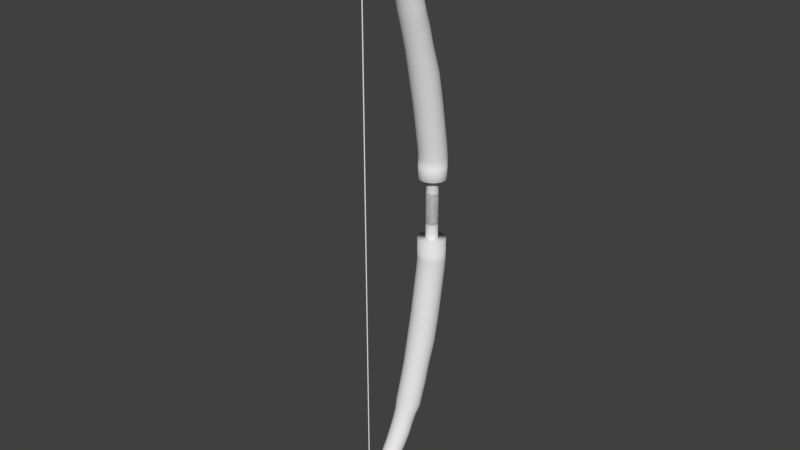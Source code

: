# Source: arco_madeira.blend  (saved by Blender 2.63.0; exported with 4.5.12 LTS)
import bpy
from mathutils import Matrix  # noqa: F401  (used for matrix-valued properties, if any)

bpy.ops.wm.read_factory_settings(use_empty=True)
scene = bpy.context.scene
scene.name = 'Scene'

# ---- collections
col_collection_1 = bpy.data.collections.new('Collection 1'); scene.collection.children.link(col_collection_1)

# ---- materials (node trees are filled in below, after node groups)
mat_madeira = bpy.data.materials.new('Madeira')
mat_madeira.alpha_threshold = 0.0
mat_madeira.use_transparent_shadow = False
mat_madeira.roughness = 0.5
mat_madeira.line_color = (0.0, 0.0, 0.0, 1.0)

# ---- material node trees

# ---- world
world_world = bpy.data.worlds.new('World'); scene.world = world_world
world_world.color = (0.05088, 0.05088, 0.05088)
world_world.use_sun_shadow = False
world_world.sun_shadow_jitter_overblur = 0.0
world_world.cycles.sampling_method = 'MANUAL'
world_world.cycles.sample_map_resolution = 256

# ---- meshes
me_cylinder_001 = bpy.data.meshes.new('Cylinder.001')
me_cylinder_001.from_pydata([(0.0, 1.0, -1.0), (0.0, 1.0, 1.0), (0.1951, 0.9808, -1.0), (0.1951, 0.9808, 1.0), (0.3827, 0.9239, -1.0), (0.3827, 0.9239, 1.0), (0.5556, 0.8315, -1.0), (0.5556, 0.8315, 1.0), (0.7071, 0.7071, -1.0), (0.7071, 0.7071, 1.0), (0.8315, 0.5556, -1.0), (0.8315, 0.5556, 1.0), (0.9239, 0.3827, -1.0), (0.9239, 0.3827, 1.0), (0.9808, 0.1951, -1.0), (0.9808, 0.1951, 1.0), (1.0, 7.55e-08, -1.0), (1.0, 7.55e-08, 1.0), (0.9808, -0.1951, -1.0), (0.9808, -0.1951, 1.0), (0.9239, -0.3827, -1.0), (0.9239, -0.3827, 1.0), (0.8315, -0.5556, -1.0), (0.8315, -0.5556, 1.0), (0.7071, -0.7071, -1.0), (0.7071, -0.7071, 1.0), (0.5556, -0.8315, -1.0), (0.5556, -0.8315, 1.0), (0.3827, -0.9239, -1.0), (0.3827, -0.9239, 1.0), (0.1951, -0.9808, -1.0), (0.1951, -0.9808, 1.0), (-3.258e-07, -1.0, -1.0), (-3.258e-07, -1.0, 1.0), (-0.1951, -0.9808, -1.0), (-0.1951, -0.9808, 1.0), (-0.3827, -0.9239, -1.0), (-0.3827, -0.9239, 1.0), (-0.5556, -0.8315, -1.0), (-0.5556, -0.8315, 1.0), (-0.7071, -0.7071, -1.0), (-0.7071, -0.7071, 1.0), (-0.8315, -0.5556, -1.0), (-0.8315, -0.5556, 1.0), (-0.9239, -0.3827, -1.0), (-0.9239, -0.3827, 1.0), (-0.9808, -0.1951, -1.0), (-0.9808, -0.1951, 1.0), (-1.0, 9.656e-07, -1.0), (-1.0, 9.656e-07, 1.0), (-0.9808, 0.1951, -1.0), (-0.9808, 0.1951, 1.0), (-0.9239, 0.3827, -1.0), (-0.9239, 0.3827, 1.0), (-0.8315, 0.5556, -1.0), (-0.8315, 0.5556, 1.0), (-0.7071, 0.7071, -1.0), (-0.7071, 0.7071, 1.0), (-0.5556, 0.8315, -1.0), (-0.5556, 0.8315, 1.0), (-0.3827, 0.9239, -1.0), (-0.3827, 0.9239, 1.0), (-0.1951, 0.9808, -1.0), (-0.1951, 0.9808, 1.0)], [], [(0, 1, 3, 2), (2, 3, 5, 4), (4, 5, 7, 6), (6, 7, 9, 8), (8, 9, 11, 10), (10, 11, 13, 12), (12, 13, 15, 14), (14, 15, 17, 16), (16, 17, 19, 18), (18, 19, 21, 20), (20, 21, 23, 22), (22, 23, 25, 24), (24, 25, 27, 26), (26, 27, 29, 28), (28, 29, 31, 30), (30, 31, 33, 32), (32, 33, 35, 34), (34, 35, 37, 36), (36, 37, 39, 38), (38, 39, 41, 40), (40, 41, 43, 42), (42, 43, 45, 44), (44, 45, 47, 46), (46, 47, 49, 48), (48, 49, 51, 50), (50, 51, 53, 52), (52, 53, 55, 54), (54, 55, 57, 56), (56, 57, 59, 58), (58, 59, 61, 60), (3, 1, 63, 61, 59, 57, 55, 53, 51, 49, 47, 45, 43, 41, 39, 37, 35, 33, 31, 29, 27, 25, 23, 21, 19, 17, 15, 13, 11, 9, 7, 5), (62, 63, 1, 0), (60, 61, 63, 62), (0, 2, 4, 6, 8, 10, 12, 14, 16, 18, 20, 22, 24, 26, 28, 30, 32, 34, 36, 38, 40, 42, 44, 46, 48, 50, 52, 54, 56, 58, 60, 62)])
me_cylinder_001.use_remesh_preserve_volume = False
me_cylinder_001.use_remesh_preserve_attributes = False
me_cylinder_001.use_mirror_vertex_groups = False
me_cylinder_001.update()
me_cylinder = bpy.data.meshes.new('Cylinder')
me_cylinder.from_pydata([(0.0, 1.0, -1.0), (0.0, 1.0, 1.0), (0.1951, 0.9808, -1.0), (0.1951, 0.9808, 1.0), (0.3827, 0.9239, -1.0), (0.3827, 0.9239, 1.0), (0.5556, 0.8315, -1.0), (0.5556, 0.8315, 1.0), (0.7071, 0.7071, -1.0), (0.7071, 0.7071, 1.0), (0.8315, 0.5556, -1.0), (0.8315, 0.5556, 1.0), (0.9239, 0.3827, -1.0), (0.9239, 0.3827, 1.0), (0.9808, 0.1951, -1.0), (0.9808, 0.1951, 1.0), (1.0, 7.55e-08, -1.0), (1.0, 7.55e-08, 1.0), (0.9808, -0.1951, -1.0), (0.9808, -0.1951, 1.0), (0.9239, -0.3827, -1.0), (0.9239, -0.3827, 1.0), (0.8315, -0.5556, -1.0), (0.8315, -0.5556, 1.0), (0.7071, -0.7071, -1.0), (0.7071, -0.7071, 1.0), (0.5556, -0.8315, -1.0), (0.5556, -0.8315, 1.0), (0.3827, -0.9239, -1.0), (0.3827, -0.9239, 1.0), (0.1951, -0.9808, -1.0), (0.1951, -0.9808, 1.0), (-3.258e-07, -1.0, -1.0), (-3.258e-07, -1.0, 1.0), (-0.1951, -0.9808, -1.0), (-0.1951, -0.9808, 1.0), (-0.3827, -0.9239, -1.0), (-0.3827, -0.9239, 1.0), (-0.5556, -0.8315, -1.0), (-0.5556, -0.8315, 1.0), (-0.7071, -0.7071, -1.0), (-0.7071, -0.7071, 1.0), (-0.8315, -0.5556, -1.0), (-0.8315, -0.5556, 1.0), (-0.9239, -0.3827, -1.0), (-0.9239, -0.3827, 1.0), (-0.9808, -0.1951, -1.0), (-0.9808, -0.1951, 1.0), (-1.0, 9.656e-07, -1.0), (-1.0, 9.656e-07, 1.0), (-0.9808, 0.1951, -1.0), (-0.9808, 0.1951, 1.0), (-0.9239, 0.3827, -1.0), (-0.9239, 0.3827, 1.0), (-0.8315, 0.5556, -1.0), (-0.8315, 0.5556, 1.0), (-0.7071, 0.7071, -1.0), (-0.7071, 0.7071, 1.0), (-0.5556, 0.8315, -1.0), (-0.5556, 0.8315, 1.0), (-0.3827, 0.9239, -1.0), (-0.3827, 0.9239, 1.0), (-0.1951, 0.9808, -1.0), (-0.1951, 0.9808, 1.0), (-4.649e-07, 1.0, 1.921), (0.1951, 0.9808, 1.921), (0.3827, 0.9239, 1.921), (0.5556, 0.8315, 1.921), (0.7071, 0.7071, 1.921), (0.8315, 0.5556, 1.921), (0.9239, 0.3827, 1.921), (0.9808, 0.1951, 1.921), (1.0, 7.55e-08, 1.921), (0.9808, -0.1951, 1.921), (0.9239, -0.3827, 1.921), (0.8315, -0.5556, 1.921), (0.7071, -0.7071, 1.921), (0.5556, -0.8315, 1.921), (0.3827, -0.9239, 1.921), (0.1951, -0.9808, 1.921), (-7.908e-07, -1.0, 1.921), (-0.1951, -0.9808, 1.921), (-0.3827, -0.9239, 1.921), (-0.5556, -0.8315, 1.921), (-0.7071, -0.7071, 1.921), (-0.8315, -0.5556, 1.921), (-0.9239, -0.3827, 1.921), (-0.9808, -0.1951, 1.921), (-1.0, 9.656e-07, 1.921), (-0.9808, 0.1951, 1.921), (-0.9239, 0.3827, 1.921), (-0.8315, 0.5556, 1.921), (-0.7071, 0.7071, 1.921), (-0.5556, 0.8315, 1.921), (-0.3827, 0.9239, 1.921), (-0.1951, 0.9808, 1.921), (-5.45e-07, 2.28, 1.921), (0.4448, 2.236, 1.921), (0.8726, 2.107, 1.921), (1.267, 1.896, 1.921), (1.612, 1.612, 1.921), (1.896, 1.267, 1.921), (2.107, 0.8726, 1.921), (2.236, 0.4448, 1.921), (2.28, -1.927e-07, 1.921), (2.236, -0.4448, 1.921), (2.107, -0.8726, 1.921), (1.896, -1.267, 1.921), (1.612, -1.612, 1.921), (1.267, -1.896, 1.921), (0.8726, -2.107, 1.921), (0.4448, -2.236, 1.921), (-1.288e-06, -2.28, 1.921), (-0.4448, -2.236, 1.921), (-0.8726, -2.107, 1.921), (-1.267, -1.896, 1.921), (-1.612, -1.612, 1.921), (-1.896, -1.267, 1.921), (-2.107, -0.8726, 1.921), (-2.236, -0.4448, 1.921), (-2.28, 1.837e-06, 1.921), (-2.236, 0.4448, 1.921), (-2.107, 0.8726, 1.921), (-1.896, 1.267, 1.921), (-1.612, 1.612, 1.921), (-1.267, 1.896, 1.921), (-0.8726, 2.107, 1.921), (-0.4448, 2.236, 1.921), (-3.266e-07, 2.28, 2.717), (0.4448, 2.236, 2.717), (0.8726, 2.107, 2.717), (1.267, 1.896, 2.717), (1.612, 1.612, 2.717), (1.896, 1.267, 2.717), (2.107, 0.8726, 2.717), (2.236, 0.4448, 2.717), (2.28, -1.927e-07, 2.717), (2.236, -0.4448, 2.717), (2.107, -0.8726, 2.717), (1.896, -1.267, 2.717), (1.612, -1.612, 2.717), (1.267, -1.896, 2.717), (0.8726, -2.107, 2.717), (0.4448, -2.236, 2.717), (-1.07e-06, -2.28, 2.717), (-0.4448, -2.236, 2.717), (-0.8726, -2.107, 2.717), (-1.267, -1.896, 2.717), (-1.612, -1.612, 2.717), (-1.896, -1.267, 2.717), (-2.107, -0.8726, 2.717), (-2.236, -0.4448, 2.717), (-2.28, 1.837e-06, 2.717), (-2.236, 0.4448, 2.717), (-2.107, 0.8726, 2.717), (-1.896, 1.267, 2.717), (-1.612, 1.612, 2.717), (-1.267, 1.896, 2.717), (-0.8726, 2.107, 2.717), (-0.4448, 2.236, 2.717), (-3.266e-07, 2.28, 2.717), (0.4448, 2.236, 2.717), (0.8726, 2.107, 2.717), (1.267, 1.896, 2.717), (1.612, 1.612, 2.717), (1.896, 1.267, 2.717), (2.107, 0.8726, 2.717), (2.236, 0.4448, 2.717), (2.28, -1.927e-07, 2.717), (2.236, -0.4448, 2.717), (2.107, -0.8726, 2.717), (1.896, -1.267, 2.717), (1.612, -1.612, 2.717), (1.267, -1.896, 2.717), (0.8726, -2.107, 2.717), (0.4448, -2.236, 2.717), (-1.07e-06, -2.28, 2.717), (-0.4448, -2.236, 2.717), (-0.8726, -2.107, 2.717), (-1.267, -1.896, 2.717), (-1.612, -1.612, 2.717), (-1.896, -1.267, 2.717), (-2.107, -0.8726, 2.717), (-2.236, -0.4448, 2.717), (-2.28, 1.837e-06, 2.717), (-2.236, 0.4448, 2.717), (-2.107, 0.8726, 2.717), (-1.896, 1.267, 2.717), (-1.612, 1.612, 2.717), (-1.267, 1.896, 2.717), (-0.8726, 2.107, 2.717), (-0.4448, 2.236, 2.717), (1.382e-08, 2.28, 3.334), (0.4419, 2.236, 3.315), (0.8668, 2.107, 3.297), (1.258, 1.896, 3.281), (1.602, 1.612, 3.266), (1.883, 1.267, 3.255), (2.093, 0.8726, 3.246), (2.222, 0.4448, 3.24), (2.265, -1.586e-07, 3.239), (2.222, -0.4448, 3.24), (2.093, -0.8726, 3.246), (1.883, -1.267, 3.255), (1.602, -1.612, 3.266), (1.258, -1.896, 3.281), (0.8668, -2.107, 3.297), (0.4419, -2.236, 3.315), (-6.518e-07, -2.28, 3.334), (-0.4419, -2.236, 3.352), (-0.8668, -2.107, 3.37), (-1.258, -1.896, 3.387), (-1.602, -1.612, 3.401), (-1.883, -1.267, 3.413), (-2.093, -0.8726, 3.422), (-2.222, -0.4448, 3.427), (-2.265, 1.803e-06, 3.429), (-2.222, 0.4448, 3.427), (-2.093, 0.8726, 3.422), (-1.883, 1.267, 3.413), (-1.602, 1.612, 3.401), (-1.258, 1.896, 3.387), (-0.8668, 2.107, 3.37), (-0.4419, 2.236, 3.352), (0.1922, 2.28, 3.939), (0.6309, 2.236, 3.913), (1.053, 2.107, 3.887), (1.441, 1.896, 3.863), (1.782, 1.612, 3.842), (2.062, 1.267, 3.825), (2.27, 0.8726, 3.812), (2.398, 0.4448, 3.804), (2.441, -2.237e-07, 3.802), (2.398, -0.4448, 3.804), (2.27, -0.8726, 3.812), (2.062, -1.267, 3.825), (1.782, -1.612, 3.842), (1.441, -1.896, 3.863), (1.053, -2.107, 3.887), (0.6309, -2.236, 3.913), (0.1922, -2.28, 3.939), (-0.2465, -2.236, 3.966), (-0.6684, -2.107, 3.992), (-1.057, -1.896, 4.016), (-1.398, -1.612, 4.037), (-1.678, -1.267, 4.054), (-1.885, -0.8726, 4.066), (-2.013, -0.4448, 4.074), (-2.056, 1.708e-06, 4.077), (-2.013, 0.4448, 4.074), (-1.885, 0.8726, 4.066), (-1.678, 1.267, 4.054), (-1.398, 1.612, 4.037), (-1.057, 1.896, 4.016), (-0.6683, 2.107, 3.992), (-0.2465, 2.236, 3.966), (0.6284, 2.28, 4.883), (1.067, 2.236, 4.856), (1.489, 2.107, 4.831), (1.878, 1.896, 4.807), (2.218, 1.612, 4.786), (2.498, 1.267, 4.769), (2.706, 0.8726, 4.756), (2.834, 0.4448, 4.748), (2.877, -3.154e-07, 4.746), (2.834, -0.4448, 4.748), (2.706, -0.8726, 4.756), (2.498, -1.267, 4.769), (2.218, -1.612, 4.786), (1.878, -1.896, 4.807), (1.489, -2.107, 4.831), (1.067, -2.236, 4.856), (0.6284, -2.28, 4.883), (0.1897, -2.236, 4.91), (-0.2322, -2.107, 4.936), (-0.6209, -1.896, 4.96), (-0.9617, -1.612, 4.98), (-1.241, -1.267, 4.998), (-1.449, -0.8726, 5.01), (-1.577, -0.4448, 5.018), (-1.62, 1.616e-06, 5.021), (-1.577, 0.4448, 5.018), (-1.449, 0.8726, 5.01), (-1.241, 1.267, 4.998), (-0.9617, 1.612, 4.98), (-0.6209, 1.896, 4.96), (-0.2322, 2.107, 4.936), (0.1897, 2.236, 4.91), (1.488, 2.28, 6.742), (1.923, 2.236, 6.709), (2.342, 2.107, 6.677), (2.728, 1.896, 6.648), (3.066, 1.612, 6.622), (3.343, 1.267, 6.601), (3.55, 0.8726, 6.586), (3.677, 0.4448, 6.576), (3.719, -4.317e-07, 6.573), (3.677, -0.4448, 6.576), (3.55, -0.8726, 6.586), (3.343, -1.267, 6.601), (3.066, -1.612, 6.622), (2.728, -1.896, 6.648), (2.342, -2.107, 6.677), (1.923, -2.236, 6.709), (1.488, -2.28, 6.742), (1.052, -2.236, 6.776), (0.6335, -2.107, 6.807), (0.2476, -1.896, 6.837), (-0.09062, -1.612, 6.863), (-0.3682, -1.267, 6.884), (-0.5744, -0.8726, 6.899), (-0.7014, -0.4448, 6.909), (-0.7443, 1.476e-06, 6.912), (-0.7014, 0.4448, 6.909), (-0.5744, 0.8726, 6.899), (-0.3682, 1.267, 6.884), (-0.09062, 1.612, 6.863), (0.2476, 1.896, 6.837), (0.6335, 2.107, 6.807), (1.052, 2.236, 6.776), (2.458, 2.28, 8.431), (2.887, 2.236, 8.388), (3.299, 2.107, 8.346), (3.679, 1.896, 8.308), (4.012, 1.612, 8.274), (4.286, 1.267, 8.247), (4.489, 0.8726, 8.227), (4.614, 0.4448, 8.214), (4.656, -4.362e-07, 8.21), (4.614, -0.4448, 8.214), (4.489, -0.8726, 8.227), (4.286, -1.267, 8.247), (4.012, -1.612, 8.274), (3.679, -1.896, 8.308), (3.299, -2.107, 8.346), (2.887, -2.236, 8.388), (2.458, -2.28, 8.431), (2.03, -2.236, 8.474), (1.617, -2.107, 8.515), (1.237, -1.896, 8.554), (0.9043, -1.612, 8.587), (0.631, -1.267, 8.615), (0.4279, -0.8726, 8.635), (0.3028, -0.4448, 8.648), (0.2606, 1.435e-06, 8.652), (0.3028, 0.4448, 8.648), (0.4279, 0.8726, 8.635), (0.631, 1.267, 8.615), (0.9043, 1.612, 8.587), (1.237, 1.896, 8.554), (1.617, 2.107, 8.515), (2.03, 2.236, 8.474), (3.666, 2.097, 10.02), (4.061, 2.056, 9.981), (4.44, 1.937, 9.942), (4.789, 1.743, 9.907), (5.095, 1.483, 9.876), (5.347, 1.165, 9.851), (5.534, 0.8024, 9.832), (5.649, 0.4091, 9.821), (5.687, -5.346e-07, 9.817), (5.649, -0.4091, 9.821), (5.534, -0.8024, 9.832), (5.347, -1.165, 9.851), (5.095, -1.483, 9.876), (4.789, -1.743, 9.907), (4.44, -1.937, 9.942), (4.061, -2.056, 9.981), (3.666, -2.097, 10.02), (3.272, -2.056, 10.06), (2.893, -1.937, 10.1), (2.544, -1.743, 10.13), (2.237, -1.483, 10.16), (1.986, -1.165, 10.19), (1.799, -0.8024, 10.21), (1.684, -0.4091, 10.22), (1.645, 1.186e-06, 10.22), (1.684, 0.4091, 10.22), (1.799, 0.8024, 10.21), (1.986, 1.165, 10.19), (2.237, 1.483, 10.16), (2.544, 1.743, 10.13), (2.893, 1.937, 10.1), (3.272, 2.056, 10.06), (4.449, 2.097, 11.05), (4.838, 2.056, 11.0), (5.212, 1.937, 10.96), (5.557, 1.743, 10.92), (5.859, 1.483, 10.88), (6.107, 1.165, 10.85), (6.292, 0.8024, 10.83), (6.405, 0.4091, 10.82), (6.444, -5.766e-07, 10.81), (6.405, -0.4091, 10.82), (6.292, -0.8024, 10.83), (6.107, -1.165, 10.85), (5.859, -1.483, 10.88), (5.557, -1.743, 10.92), (5.212, -1.937, 10.96), (4.838, -2.056, 11.0), (4.449, -2.097, 11.05), (4.06, -2.056, 11.1), (3.685, -1.937, 11.14), (3.34, -1.743, 11.18), (3.038, -1.483, 11.22), (2.79, -1.165, 11.24), (2.606, -0.8024, 11.27), (2.492, -0.4091, 11.28), (2.454, 1.122e-06, 11.28), (2.492, 0.4091, 11.28), (2.606, 0.8024, 11.27), (2.79, 1.165, 11.24), (3.038, 1.483, 11.22), (3.34, 1.743, 11.18), (3.685, 1.937, 11.14), (4.06, 2.056, 11.1), (5.141, 2.051, 11.83), (5.522, 2.011, 11.78), (5.888, 1.895, 11.74), (6.225, 1.705, 11.7), (6.521, 1.45, 11.67), (6.763, 1.139, 11.64), (6.944, 0.7848, 11.62), (7.055, 0.4001, 11.6), (7.092, -6.9e-07, 11.6), (7.055, -0.4001, 11.6), (6.944, -0.7848, 11.62), (6.763, -1.139, 11.64), (6.521, -1.45, 11.67), (6.225, -1.705, 11.7), (5.888, -1.895, 11.74), (5.522, -2.011, 11.78), (5.141, -2.051, 11.83), (4.76, -2.011, 11.87), (4.394, -1.895, 11.92), (4.057, -1.705, 11.96), (3.761, -1.45, 11.99), (3.519, -1.139, 12.02), (3.338, -0.7848, 12.04), (3.227, -0.4001, 12.05), (3.19, 9.71e-07, 12.06), (3.227, 0.4001, 12.05), (3.338, 0.7848, 12.04), (3.519, 1.139, 12.02), (3.761, 1.45, 11.99), (4.057, 1.705, 11.96), (4.394, 1.895, 11.92), (4.76, 2.011, 11.87), (5.736, 2.051, 12.5), (6.097, 2.011, 12.43), (6.444, 1.895, 12.37), (6.764, 1.705, 12.32), (7.044, 1.45, 12.27), (7.274, 1.139, 12.23), (7.445, 0.7848, 12.2), (7.55, 0.4001, 12.18), (7.586, -7.908e-07, 12.17), (7.55, -0.4001, 12.18), (7.445, -0.7848, 12.2), (7.274, -1.139, 12.23), (7.044, -1.45, 12.27), (6.764, -1.705, 12.32), (6.444, -1.895, 12.37), (6.097, -2.011, 12.43), (5.736, -2.051, 12.5), (5.375, -2.011, 12.56), (5.028, -1.895, 12.62), (4.708, -1.705, 12.68), (4.428, -1.45, 12.72), (4.198, -1.139, 12.76), (4.027, -0.7848, 12.79), (3.921, -0.4001, 12.81), (3.886, 8.042e-07, 12.82), (3.921, 0.4001, 12.81), (4.027, 0.7848, 12.79), (4.198, 1.139, 12.76), (4.428, 1.45, 12.72), (4.708, 1.705, 12.68), (5.028, 1.895, 12.62), (5.375, 2.011, 12.56), (6.426, 1.791, 13.02), (6.741, 1.757, 12.97), (7.044, 1.655, 12.91), (7.323, 1.489, 12.86), (7.568, 1.266, 12.82), (7.769, 0.995, 12.79), (7.918, 0.6854, 12.76), (8.01, 0.3494, 12.75), (8.041, -8.697e-07, 12.74), (8.01, -0.3494, 12.75), (7.918, -0.6854, 12.76), (7.769, -0.995, 12.79), (7.568, -1.266, 12.82), (7.323, -1.489, 12.86), (7.044, -1.655, 12.91), (6.741, -1.757, 12.97), (6.426, -1.791, 13.02), (6.11, -1.757, 13.08), (5.807, -1.655, 13.13), (5.528, -1.489, 13.18), (5.283, -1.266, 13.22), (5.082, -0.995, 13.25), (4.933, -0.6854, 13.28), (4.841, -0.3494, 13.3), (4.81, 5.232e-07, 13.3), (4.841, 0.3494, 13.3), (4.933, 0.6854, 13.28), (5.082, 0.995, 13.25), (5.283, 1.266, 13.22), (5.528, 1.489, 13.18), (5.807, 1.655, 13.13), (6.11, 1.757, 13.08), (7.094, 1.703, 13.53), (7.394, 1.67, 13.48), (7.682, 1.573, 13.43), (7.948, 1.416, 13.38), (8.181, 1.204, 13.34), (8.372, 0.946, 13.31), (8.514, 0.6516, 13.28), (8.601, 0.3322, 13.27), (8.631, -1.082e-06, 13.26), (8.601, -0.3322, 13.27), (8.514, -0.6516, 13.28), (8.372, -0.946, 13.31), (8.181, -1.204, 13.34), (7.948, -1.416, 13.38), (7.682, -1.573, 13.43), (7.394, -1.67, 13.48), (7.094, -1.703, 13.53), (6.795, -1.67, 13.58), (6.507, -1.573, 13.63), (6.241, -1.416, 13.68), (6.008, -1.204, 13.72), (5.817, -0.946, 13.75), (5.675, -0.6516, 13.78), (5.588, -0.3322, 13.79), (5.558, 2.422e-07, 13.8), (5.588, 0.3322, 13.79), (5.675, 0.6516, 13.78), (5.817, 0.946, 13.75), (6.008, 1.204, 13.72), (6.241, 1.416, 13.68), (6.507, 1.573, 13.63), (6.795, 1.67, 13.58), (7.835, 1.703, 14.09), (8.12, 1.67, 14.03), (8.394, 1.573, 13.97), (8.647, 1.416, 13.92), (8.868, 1.204, 13.87), (9.05, 0.946, 13.83), (9.185, 0.6516, 13.8), (9.268, 0.3322, 13.78), (9.296, -1.169e-06, 13.77), (9.268, -0.3322, 13.78), (9.185, -0.6516, 13.8), (9.05, -0.946, 13.83), (8.868, -1.204, 13.87), (8.647, -1.416, 13.92), (8.394, -1.573, 13.97), (8.12, -1.67, 14.03), (7.835, -1.703, 14.09), (7.55, -1.67, 14.16), (7.276, -1.573, 14.21), (7.024, -1.416, 14.27), (6.802, -1.204, 14.32), (6.621, -0.946, 14.36), (6.486, -0.6516, 14.39), (6.403, -0.3322, 14.41), (6.375, 1.186e-07, 14.41), (6.403, 0.3322, 14.41), (6.486, 0.6516, 14.39), (6.621, 0.946, 14.36), (6.802, 1.204, 14.32), (7.024, 1.416, 14.27), (7.276, 1.573, 14.21), (7.55, 1.67, 14.16), (9.103, 1.63, 14.86), (9.353, 1.599, 14.79), (9.593, 1.506, 14.72), (9.814, 1.356, 14.66), (10.01, 1.153, 14.6), (10.17, 0.9057, 14.56), (10.29, 0.6239, 14.52), (10.36, 0.3181, 14.5), (10.38, -1.418e-06, 14.5), (10.36, -0.3181, 14.5), (10.29, -0.6239, 14.52), (10.17, -0.9057, 14.56), (10.01, -1.153, 14.6), (9.814, -1.356, 14.66), (9.593, -1.506, 14.72), (9.353, -1.599, 14.79), (9.103, -1.63, 14.86), (8.854, -1.599, 14.93), (8.613, -1.506, 15.0), (8.392, -1.356, 15.07), (8.198, -1.153, 15.12), (8.039, -0.9057, 15.17), (7.921, -0.6239, 15.2), (7.848, -0.3181, 15.22), (7.823, -2.298e-07, 15.23), (7.848, 0.3181, 15.22), (7.921, 0.6239, 15.2), (8.039, 0.9057, 15.17), (8.198, 1.153, 15.12), (8.392, 1.356, 15.07), (8.613, 1.506, 15.0), (8.854, 1.599, 14.93), (10.27, 1.517, 15.4), (10.5, 1.488, 15.33), (10.73, 1.402, 15.27), (10.93, 1.261, 15.21), (11.11, 1.073, 15.16), (11.26, 0.8428, 15.12), (11.37, 0.5806, 15.09), (11.44, 0.296, 15.07), (11.46, -1.398e-06, 15.06), (11.44, -0.296, 15.07), (11.37, -0.5806, 15.09), (11.26, -0.8428, 15.12), (11.11, -1.073, 15.16), (10.93, -1.261, 15.21), (10.73, -1.402, 15.27), (10.5, -1.488, 15.33), (10.27, -1.517, 15.4), (10.04, -1.488, 15.47), (9.815, -1.402, 15.53), (9.609, -1.261, 15.59), (9.428, -1.073, 15.64), (9.28, -0.8428, 15.69), (9.17, -0.5806, 15.72), (9.102, -0.296, 15.74), (9.079, -2.921e-07, 15.74), (9.102, 0.296, 15.74), (9.17, 0.5806, 15.72), (9.28, 0.8428, 15.69), (9.428, 1.073, 15.64), (9.609, 1.261, 15.59), (9.815, 1.402, 15.53), (10.04, 1.488, 15.47), (11.43, 1.393, 15.93), (11.64, 1.366, 15.87), (11.84, 1.287, 15.81), (12.03, 1.158, 15.76), (12.2, 0.9849, 15.71), (12.33, 0.7739, 15.67), (12.44, 0.533, 15.64), (12.5, 0.2717, 15.63), (12.52, -1.834e-06, 15.62), (12.5, -0.2717, 15.63), (12.44, -0.5331, 15.64), (12.33, -0.7739, 15.67), (12.2, -0.985, 15.71), (12.03, -1.158, 15.76), (11.84, -1.287, 15.81), (11.64, -1.366, 15.87), (11.43, -1.393, 15.93), (11.21, -1.366, 16.0), (11.01, -1.287, 16.05), (10.82, -1.158, 16.11), (10.65, -0.985, 16.16), (10.52, -0.7739, 16.2), (10.42, -0.5331, 16.22), (10.35, -0.2717, 16.24), (10.33, -8.191e-07, 16.25), (10.35, 0.2717, 16.24), (10.42, 0.5331, 16.22), (10.52, 0.7739, 16.2), (10.65, 0.9849, 16.16), (10.82, 1.158, 16.11), (11.01, 1.287, 16.05), (11.21, 1.366, 16.0), (12.16, 1.314, 16.27), (12.37, 1.289, 16.22), (12.56, 1.214, 16.16), (12.74, 1.092, 16.11), (12.89, 0.9291, 16.07), (13.02, 0.73, 16.03), (13.12, 0.5028, 16.0), (13.18, 0.2563, 15.98), (13.2, -1.825e-06, 15.98), (13.18, -0.2563, 15.98), (13.12, -0.5028, 16.0), (13.02, -0.73, 16.03), (12.89, -0.9291, 16.07), (12.74, -1.092, 16.11), (12.56, -1.214, 16.16), (12.37, -1.289, 16.22), (12.16, -1.314, 16.27), (11.96, -1.289, 16.33), (11.77, -1.214, 16.39), (11.59, -1.092, 16.44), (11.43, -0.9291, 16.48), (11.31, -0.73, 16.52), (11.21, -0.5028, 16.55), (11.15, -0.2563, 16.57), (11.13, -8.678e-07, 16.57), (11.15, 0.2563, 16.57), (11.21, 0.5028, 16.55), (11.31, 0.73, 16.52), (11.43, 0.9291, 16.48), (11.59, 1.092, 16.44), (11.77, 1.214, 16.39), (11.96, 1.289, 16.33), (12.74, 1.235, 16.54), (12.93, 1.212, 16.49), (13.11, 1.141, 16.44), (13.28, 1.027, 16.39), (13.43, 0.8736, 16.34), (13.55, 0.6864, 16.31), (13.64, 0.4728, 16.28), (13.69, 0.241, 16.27), (13.71, -1.931e-06, 16.26), (13.69, -0.241, 16.27), (13.64, -0.4728, 16.28), (13.55, -0.6864, 16.31), (13.43, -0.8736, 16.34), (13.28, -1.027, 16.39), (13.11, -1.141, 16.44), (12.93, -1.212, 16.49), (12.74, -1.235, 16.54), (12.55, -1.212, 16.6), (12.37, -1.141, 16.65), (12.2, -1.027, 16.7), (12.06, -0.8736, 16.74), (11.94, -0.6864, 16.77), (11.85, -0.4728, 16.8), (11.79, -0.241, 16.81), (11.77, -1.031e-06, 16.82), (11.79, 0.241, 16.81), (11.85, 0.4728, 16.8), (11.94, 0.6864, 16.77), (12.06, 0.8736, 16.74), (12.2, 1.027, 16.7), (12.37, 1.141, 16.65), (12.55, 1.212, 16.6), (13.48, 1.123, 16.88), (13.66, 1.101, 16.83), (13.82, 1.037, 16.79), (13.97, 0.9334, 16.74), (14.11, 0.7938, 16.7), (14.22, 0.6237, 16.67), (14.3, 0.4296, 16.65), (14.35, 0.219, 16.64), (14.36, -1.573e-06, 16.63), (14.35, -0.219, 16.64), (14.3, -0.4296, 16.65), (14.22, -0.6237, 16.67), (14.11, -0.7938, 16.7), (13.97, -0.9334, 16.74), (13.82, -1.037, 16.79), (13.66, -1.101, 16.83), (13.48, -1.123, 16.88), (13.31, -1.101, 16.93), (13.15, -1.037, 16.98), (12.99, -0.9334, 17.02), (12.86, -0.7938, 17.06), (12.75, -0.6237, 17.09), (12.67, -0.4296, 17.12), (12.62, -0.219, 17.13), (12.6, -7.546e-07, 17.14), (12.62, 0.219, 17.13), (12.67, 0.4296, 17.12), (12.75, 0.6237, 17.09), (12.86, 0.7938, 17.06), (12.99, 0.9334, 17.02), (13.15, 1.037, 16.98), (13.31, 1.101, 16.93), (14.13, 1.123, 17.18), (14.29, 1.101, 17.13), (14.45, 1.037, 17.08), (14.59, 0.9334, 17.03), (14.72, 0.7938, 16.99), (14.82, 0.6237, 16.95), (14.9, 0.4296, 16.93), (14.94, 0.219, 16.91), (14.96, -1.743e-06, 16.91), (14.94, -0.219, 16.91), (14.9, -0.4296, 16.93), (14.82, -0.6237, 16.95), (14.72, -0.7938, 16.99), (14.59, -0.9334, 17.03), (14.45, -1.037, 17.08), (14.29, -1.101, 17.13), (14.13, -1.123, 17.18), (13.97, -1.101, 17.24), (13.82, -1.037, 17.29), (13.67, -0.9334, 17.34), (13.55, -0.7938, 17.38), (13.45, -0.6237, 17.41), (13.37, -0.4296, 17.44), (13.32, -0.219, 17.45), (13.31, -9.425e-07, 17.46), (13.32, 0.219, 17.45), (13.37, 0.4296, 17.44), (13.45, 0.6237, 17.41), (13.55, 0.7938, 17.38), (13.67, 0.9334, 17.34), (13.82, 1.037, 17.29), (13.97, 1.101, 17.24), (14.87, 1.071, 17.47), (15.02, 1.051, 17.42), (15.17, 0.9898, 17.37), (15.31, 0.8908, 17.33), (15.43, 0.7576, 17.29), (15.52, 0.5952, 17.25), (15.6, 0.41, 17.23), (15.64, 0.209, 17.21), (15.66, -1.617e-06, 17.21), (15.64, -0.209, 17.21), (15.6, -0.41, 17.23), (15.52, -0.5952, 17.25), (15.43, -0.7576, 17.29), (15.31, -0.8908, 17.33), (15.17, -0.9899, 17.37), (15.02, -1.051, 17.42), (14.87, -1.071, 17.47), (14.72, -1.051, 17.52), (14.57, -0.9899, 17.57), (14.43, -0.8908, 17.62), (14.31, -0.7576, 17.66), (14.22, -0.5952, 17.69), (14.14, -0.41, 17.72), (14.1, -0.209, 17.73), (14.08, -8.528e-07, 17.74), (14.1, 0.209, 17.73), (14.14, 0.41, 17.72), (14.22, 0.5952, 17.69), (14.31, 0.7576, 17.66), (14.43, 0.8908, 17.62), (14.57, 0.9898, 17.57), (14.72, 1.051, 17.52), (15.6, 1.02, 17.76), (15.74, 1.001, 17.71), (15.88, 0.9426, 17.66), (16.01, 0.8483, 17.62), (16.13, 0.7214, 17.58), (16.22, 0.5668, 17.55), (16.29, 0.3904, 17.53), (16.33, 0.199, 17.51), (16.35, -1.7e-06, 17.51), (16.33, -0.199, 17.51), (16.29, -0.3904, 17.53), (16.22, -0.5668, 17.55), (16.13, -0.7214, 17.58), (16.01, -0.8483, 17.62), (15.88, -0.9426, 17.66), (15.74, -1.001, 17.71), (15.6, -1.02, 17.76), (15.45, -1.001, 17.81), (15.31, -0.9426, 17.86), (15.18, -0.8483, 17.9), (15.07, -0.7214, 17.94), (14.97, -0.5668, 17.97), (14.9, -0.3904, 17.99), (14.86, -0.199, 18.01), (14.85, -9.717e-07, 18.01), (14.86, 0.199, 18.01), (14.9, 0.3904, 17.99), (14.97, 0.5668, 17.97), (15.07, 0.7214, 17.94), (15.18, 0.8483, 17.9), (15.31, 0.9426, 17.86), (15.45, 1.001, 17.81), (16.26, 0.8386, 18.02), (16.38, 0.8225, 17.98), (16.5, 0.7748, 17.94), (16.6, 0.6973, 17.91), (16.7, 0.593, 17.87), (16.77, 0.4659, 17.85), (16.83, 0.3209, 17.83), (16.86, 0.1636, 17.82), (16.88, -1.766e-06, 17.81), (16.86, -0.1636, 17.82), (16.83, -0.3209, 17.83), (16.77, -0.4659, 17.85), (16.7, -0.593, 17.87), (16.6, -0.6973, 17.91), (16.5, -0.7748, 17.94), (16.38, -0.8225, 17.98), (16.26, -0.8386, 18.02), (16.14, -0.8225, 18.06), (16.02, -0.7748, 18.1), (15.92, -0.6973, 18.14), (15.82, -0.593, 18.17), (15.75, -0.4659, 18.19), (15.69, -0.3209, 18.21), (15.66, -0.1636, 18.22), (15.64, -1.168e-06, 18.23), (15.66, 0.1636, 18.22), (15.69, 0.3209, 18.21), (15.75, 0.4659, 18.19), (15.82, 0.593, 18.17), (15.92, 0.6973, 18.14), (16.02, 0.7748, 18.1), (16.14, 0.8225, 18.06), (16.67, 0.7294, 18.18), (16.77, 0.7154, 18.15), (16.87, 0.6739, 18.11), (16.96, 0.6065, 18.08), (17.05, 0.5158, 18.05), (17.11, 0.4053, 18.03), (17.16, 0.2791, 18.02), (17.19, 0.1423, 18.01), (17.2, -1.38e-06, 18.0), (17.19, -0.1423, 18.01), (17.16, -0.2791, 18.02), (17.11, -0.4053, 18.03), (17.05, -0.5158, 18.05), (16.96, -0.6065, 18.08), (16.87, -0.6739, 18.11), (16.77, -0.7154, 18.15), (16.67, -0.7294, 18.18), (16.56, -0.7154, 18.22), (16.46, -0.6739, 18.25), (16.37, -0.6065, 18.28), (16.29, -0.5158, 18.31), (16.22, -0.4053, 18.33), (16.17, -0.2791, 18.35), (16.14, -0.1423, 18.36), (16.13, -8.596e-07, 18.36), (16.14, 0.1423, 18.36), (16.17, 0.2791, 18.35), (16.22, 0.4053, 18.33), (16.29, 0.5158, 18.31), (16.37, 0.6065, 18.28), (16.46, 0.6739, 18.25), (16.56, 0.7154, 18.22), (17.34, 0.584, 18.45), (17.42, 0.5727, 18.42), (17.5, 0.5395, 18.39), (17.58, 0.4855, 18.37), (17.64, 0.4129, 18.34), (17.7, 0.3244, 18.33), (17.74, 0.2235, 18.31), (17.76, 0.1139, 18.31), (17.77, -1.678e-06, 18.3), (17.76, -0.1139, 18.31), (17.74, -0.2235, 18.31), (17.7, -0.3244, 18.33), (17.64, -0.4129, 18.34), (17.58, -0.4855, 18.37), (17.5, -0.5395, 18.39), (17.42, -0.5727, 18.42), (17.34, -0.584, 18.45), (17.26, -0.5727, 18.47), (17.17, -0.5395, 18.5), (17.1, -0.4855, 18.53), (17.04, -0.4129, 18.55), (16.98, -0.3244, 18.57), (16.94, -0.2235, 18.58), (16.92, -0.1139, 18.59), (16.91, -1.261e-06, 18.59), (16.92, 0.1139, 18.59), (16.94, 0.2235, 18.58), (16.98, 0.3244, 18.57), (17.04, 0.4129, 18.55), (17.1, 0.4855, 18.53), (17.17, 0.5395, 18.5), (17.26, 0.5727, 18.47), (17.74, 0.584, 18.6), (17.82, 0.5727, 18.58), (17.9, 0.5395, 18.55), (17.98, 0.4855, 18.52), (18.04, 0.4129, 18.5), (18.1, 0.3244, 18.48), (18.13, 0.2235, 18.47), (18.16, 0.1139, 18.46), (18.17, -1.996e-06, 18.46), (18.16, -0.1139, 18.46), (18.13, -0.2235, 18.47), (18.1, -0.3244, 18.48), (18.04, -0.4129, 18.5), (17.98, -0.4855, 18.52), (17.9, -0.5395, 18.55), (17.82, -0.5727, 18.58), (17.74, -0.584, 18.6), (17.65, -0.5727, 18.63), (17.57, -0.5395, 18.66), (17.5, -0.4855, 18.68), (17.44, -0.4129, 18.71), (17.38, -0.3244, 18.72), (17.34, -0.2235, 18.74), (17.32, -0.1139, 18.75), (17.31, -1.579e-06, 18.75), (17.32, 0.1139, 18.75), (17.34, 0.2235, 18.74), (17.38, 0.3244, 18.72), (17.44, 0.4129, 18.71), (17.5, 0.4855, 18.68), (17.57, 0.5395, 18.66), (17.65, 0.5727, 18.63)], [], [(0, 1, 3, 2), (2, 3, 5, 4), (4, 5, 7, 6), (6, 7, 9, 8), (8, 9, 11, 10), (10, 11, 13, 12), (12, 13, 15, 14), (14, 15, 17, 16), (16, 17, 19, 18), (18, 19, 21, 20), (20, 21, 23, 22), (22, 23, 25, 24), (24, 25, 27, 26), (26, 27, 29, 28), (28, 29, 31, 30), (30, 31, 33, 32), (32, 33, 35, 34), (34, 35, 37, 36), (36, 37, 39, 38), (38, 39, 41, 40), (40, 41, 43, 42), (42, 43, 45, 44), (44, 45, 47, 46), (46, 47, 49, 48), (48, 49, 51, 50), (50, 51, 53, 52), (52, 53, 55, 54), (54, 55, 57, 56), (56, 57, 59, 58), (58, 59, 61, 60), (5, 3, 65, 66), (62, 63, 1, 0), (60, 61, 63, 62), (0, 2, 4, 6, 8, 10, 12, 14, 16, 18, 20, 22, 24, 26, 28, 30, 32, 34, 36, 38, 40, 42, 44, 46, 48, 50, 52, 54, 56, 58, 60, 62), (76, 75, 107, 108), (1, 63, 95, 64), (63, 61, 94, 95), (61, 59, 93, 94), (59, 57, 92, 93), (57, 55, 91, 92), (55, 53, 90, 91), (53, 51, 89, 90), (51, 49, 88, 89), (49, 47, 87, 88), (47, 45, 86, 87), (3, 1, 64, 65), (45, 43, 85, 86), (43, 41, 84, 85), (41, 39, 83, 84), (39, 37, 82, 83), (37, 35, 81, 82), (35, 33, 80, 81), (33, 31, 79, 80), (31, 29, 78, 79), (29, 27, 77, 78), (27, 25, 76, 77), (25, 23, 75, 76), (23, 21, 74, 75), (21, 19, 73, 74), (19, 17, 72, 73), (17, 15, 71, 72), (15, 13, 70, 71), (13, 11, 69, 70), (11, 9, 68, 69), (9, 7, 67, 68), (7, 5, 66, 67), (111, 110, 142, 143), (73, 72, 104, 105), (70, 69, 101, 102), (67, 66, 98, 99), (64, 95, 127, 96), (93, 92, 124, 125), (90, 89, 121, 122), (87, 86, 118, 119), (84, 83, 115, 116), (81, 80, 112, 113), (78, 77, 109, 110), (75, 74, 106, 107), (72, 71, 103, 104), (69, 68, 100, 101), (66, 65, 97, 98), (95, 94, 126, 127), (92, 91, 123, 124), (89, 88, 120, 121), (86, 85, 117, 118), (83, 82, 114, 115), (80, 79, 111, 112), (77, 76, 108, 109), (74, 73, 105, 106), (71, 70, 102, 103), (68, 67, 99, 100), (65, 64, 96, 97), (94, 93, 125, 126), (91, 90, 122, 123), (88, 87, 119, 120), (85, 84, 116, 117), (82, 81, 113, 114), (79, 78, 110, 111), (146, 145, 177, 178), (108, 107, 139, 140), (105, 104, 136, 137), (102, 101, 133, 134), (99, 98, 130, 131), (96, 127, 159, 128), (125, 124, 156, 157), (122, 121, 153, 154), (119, 118, 150, 151), (116, 115, 147, 148), (113, 112, 144, 145), (110, 109, 141, 142), (107, 106, 138, 139), (104, 103, 135, 136), (101, 100, 132, 133), (98, 97, 129, 130), (127, 126, 158, 159), (124, 123, 155, 156), (121, 120, 152, 153), (118, 117, 149, 150), (115, 114, 146, 147), (112, 111, 143, 144), (109, 108, 140, 141), (106, 105, 137, 138), (103, 102, 134, 135), (100, 99, 131, 132), (97, 96, 128, 129), (126, 125, 157, 158), (123, 122, 154, 155), (120, 119, 151, 152), (117, 116, 148, 149), (114, 113, 145, 146), (163, 162, 194, 195), (143, 142, 174, 175), (140, 139, 171, 172), (137, 136, 168, 169), (134, 133, 165, 166), (131, 130, 162, 163), (128, 159, 191, 160), (157, 156, 188, 189), (154, 153, 185, 186), (151, 150, 182, 183), (148, 147, 179, 180), (145, 144, 176, 177), (142, 141, 173, 174), (139, 138, 170, 171), (136, 135, 167, 168), (133, 132, 164, 165), (130, 129, 161, 162), (159, 158, 190, 191), (156, 155, 187, 188), (153, 152, 184, 185), (150, 149, 181, 182), (147, 146, 178, 179), (144, 143, 175, 176), (141, 140, 172, 173), (138, 137, 169, 170), (135, 134, 166, 167), (132, 131, 163, 164), (129, 128, 160, 161), (158, 157, 189, 190), (155, 154, 186, 187), (152, 151, 183, 184), (149, 148, 180, 181), (198, 197, 229, 230), (160, 191, 223, 192), (189, 188, 220, 221), (186, 185, 217, 218), (183, 182, 214, 215), (180, 179, 211, 212), (177, 176, 208, 209), (174, 173, 205, 206), (171, 170, 202, 203), (168, 167, 199, 200), (165, 164, 196, 197), (162, 161, 193, 194), (191, 190, 222, 223), (188, 187, 219, 220), (185, 184, 216, 217), (182, 181, 213, 214), (179, 178, 210, 211), (176, 175, 207, 208), (173, 172, 204, 205), (170, 169, 201, 202), (167, 166, 198, 199), (164, 163, 195, 196), (161, 160, 192, 193), (190, 189, 221, 222), (187, 186, 218, 219), (184, 183, 215, 216), (181, 180, 212, 213), (178, 177, 209, 210), (175, 174, 206, 207), (172, 171, 203, 204), (169, 168, 200, 201), (166, 165, 197, 198), (233, 232, 264, 265), (195, 194, 226, 227), (192, 223, 255, 224), (221, 220, 252, 253), (218, 217, 249, 250), (215, 214, 246, 247), (212, 211, 243, 244), (209, 208, 240, 241), (206, 205, 237, 238), (203, 202, 234, 235), (200, 199, 231, 232), (197, 196, 228, 229), (194, 193, 225, 226), (223, 222, 254, 255), (220, 219, 251, 252), (217, 216, 248, 249), (214, 213, 245, 246), (211, 210, 242, 243), (208, 207, 239, 240), (205, 204, 236, 237), (202, 201, 233, 234), (199, 198, 230, 231), (196, 195, 227, 228), (193, 192, 224, 225), (222, 221, 253, 254), (219, 218, 250, 251), (216, 215, 247, 248), (213, 212, 244, 245), (210, 209, 241, 242), (207, 206, 238, 239), (204, 203, 235, 236), (201, 200, 232, 233), (268, 267, 299, 300), (230, 229, 261, 262), (227, 226, 258, 259), (224, 255, 287, 256), (253, 252, 284, 285), (250, 249, 281, 282), (247, 246, 278, 279), (244, 243, 275, 276), (241, 240, 272, 273), (238, 237, 269, 270), (235, 234, 266, 267), (232, 231, 263, 264), (229, 228, 260, 261), (226, 225, 257, 258), (255, 254, 286, 287), (252, 251, 283, 284), (249, 248, 280, 281), (246, 245, 277, 278), (243, 242, 274, 275), (240, 239, 271, 272), (237, 236, 268, 269), (234, 233, 265, 266), (231, 230, 262, 263), (228, 227, 259, 260), (225, 224, 256, 257), (254, 253, 285, 286), (251, 250, 282, 283), (248, 247, 279, 280), (245, 244, 276, 277), (242, 241, 273, 274), (239, 238, 270, 271), (236, 235, 267, 268), (303, 302, 334, 335), (265, 264, 296, 297), (262, 261, 293, 294), (259, 258, 290, 291), (256, 287, 319, 288), (285, 284, 316, 317), (282, 281, 313, 314), (279, 278, 310, 311), (276, 275, 307, 308), (273, 272, 304, 305), (270, 269, 301, 302), (267, 266, 298, 299), (264, 263, 295, 296), (261, 260, 292, 293), (258, 257, 289, 290), (287, 286, 318, 319), (284, 283, 315, 316), (281, 280, 312, 313), (278, 277, 309, 310), (275, 274, 306, 307), (272, 271, 303, 304), (269, 268, 300, 301), (266, 265, 297, 298), (263, 262, 294, 295), (260, 259, 291, 292), (257, 256, 288, 289), (286, 285, 317, 318), (283, 282, 314, 315), (280, 279, 311, 312), (277, 276, 308, 309), (274, 273, 305, 306), (271, 270, 302, 303), (338, 337, 369, 370), (300, 299, 331, 332), (297, 296, 328, 329), (294, 293, 325, 326), (291, 290, 322, 323), (288, 319, 351, 320), (317, 316, 348, 349), (314, 313, 345, 346), (311, 310, 342, 343), (308, 307, 339, 340), (305, 304, 336, 337), (302, 301, 333, 334), (299, 298, 330, 331), (296, 295, 327, 328), (293, 292, 324, 325), (290, 289, 321, 322), (319, 318, 350, 351), (316, 315, 347, 348), (313, 312, 344, 345), (310, 309, 341, 342), (307, 306, 338, 339), (304, 303, 335, 336), (301, 300, 332, 333), (298, 297, 329, 330), (295, 294, 326, 327), (292, 291, 323, 324), (289, 288, 320, 321), (318, 317, 349, 350), (315, 314, 346, 347), (312, 311, 343, 344), (309, 308, 340, 341), (306, 305, 337, 338), (373, 372, 404, 405), (335, 334, 366, 367), (332, 331, 363, 364), (329, 328, 360, 361), (326, 325, 357, 358), (323, 322, 354, 355), (320, 351, 383, 352), (349, 348, 380, 381), (346, 345, 377, 378), (343, 342, 374, 375), (340, 339, 371, 372), (337, 336, 368, 369), (334, 333, 365, 366), (331, 330, 362, 363), (328, 327, 359, 360), (325, 324, 356, 357), (322, 321, 353, 354), (351, 350, 382, 383), (348, 347, 379, 380), (345, 344, 376, 377), (342, 341, 373, 374), (339, 338, 370, 371), (336, 335, 367, 368), (333, 332, 364, 365), (330, 329, 361, 362), (327, 326, 358, 359), (324, 323, 355, 356), (321, 320, 352, 353), (350, 349, 381, 382), (347, 346, 378, 379), (344, 343, 375, 376), (341, 340, 372, 373), (408, 407, 439, 440), (370, 369, 401, 402), (367, 366, 398, 399), (364, 363, 395, 396), (361, 360, 392, 393), (358, 357, 389, 390), (355, 354, 386, 387), (352, 383, 415, 384), (381, 380, 412, 413), (378, 377, 409, 410), (375, 374, 406, 407), (372, 371, 403, 404), (369, 368, 400, 401), (366, 365, 397, 398), (363, 362, 394, 395), (360, 359, 391, 392), (357, 356, 388, 389), (354, 353, 385, 386), (383, 382, 414, 415), (380, 379, 411, 412), (377, 376, 408, 409), (374, 373, 405, 406), (371, 370, 402, 403), (368, 367, 399, 400), (365, 364, 396, 397), (362, 361, 393, 394), (359, 358, 390, 391), (356, 355, 387, 388), (353, 352, 384, 385), (382, 381, 413, 414), (379, 378, 410, 411), (376, 375, 407, 408), (443, 442, 474, 475), (405, 404, 436, 437), (402, 401, 433, 434), (399, 398, 430, 431), (396, 395, 427, 428), (393, 392, 424, 425), (390, 389, 421, 422), (387, 386, 418, 419), (384, 415, 447, 416), (413, 412, 444, 445), (410, 409, 441, 442), (407, 406, 438, 439), (404, 403, 435, 436), (401, 400, 432, 433), (398, 397, 429, 430), (395, 394, 426, 427), (392, 391, 423, 424), (389, 388, 420, 421), (386, 385, 417, 418), (415, 414, 446, 447), (412, 411, 443, 444), (409, 408, 440, 441), (406, 405, 437, 438), (403, 402, 434, 435), (400, 399, 431, 432), (397, 396, 428, 429), (394, 393, 425, 426), (391, 390, 422, 423), (388, 387, 419, 420), (385, 384, 416, 417), (414, 413, 445, 446), (411, 410, 442, 443), (478, 477, 509, 510), (440, 439, 471, 472), (437, 436, 468, 469), (434, 433, 465, 466), (431, 430, 462, 463), (428, 427, 459, 460), (425, 424, 456, 457), (422, 421, 453, 454), (419, 418, 450, 451), (416, 447, 479, 448), (445, 444, 476, 477), (442, 441, 473, 474), (439, 438, 470, 471), (436, 435, 467, 468), (433, 432, 464, 465), (430, 429, 461, 462), (427, 426, 458, 459), (424, 423, 455, 456), (421, 420, 452, 453), (418, 417, 449, 450), (447, 446, 478, 479), (444, 443, 475, 476), (441, 440, 472, 473), (438, 437, 469, 470), (435, 434, 466, 467), (432, 431, 463, 464), (429, 428, 460, 461), (426, 425, 457, 458), (423, 422, 454, 455), (420, 419, 451, 452), (417, 416, 448, 449), (446, 445, 477, 478), (481, 480, 512, 513), (475, 474, 506, 507), (472, 471, 503, 504), (469, 468, 500, 501), (466, 465, 497, 498), (463, 462, 494, 495), (460, 459, 491, 492), (457, 456, 488, 489), (454, 453, 485, 486), (451, 450, 482, 483), (448, 479, 511, 480), (477, 476, 508, 509), (474, 473, 505, 506), (471, 470, 502, 503), (468, 467, 499, 500), (465, 464, 496, 497), (462, 461, 493, 494), (459, 458, 490, 491), (456, 455, 487, 488), (453, 452, 484, 485), (450, 449, 481, 482), (479, 478, 510, 511), (476, 475, 507, 508), (473, 472, 504, 505), (470, 469, 501, 502), (467, 466, 498, 499), (464, 463, 495, 496), (461, 460, 492, 493), (458, 457, 489, 490), (455, 454, 486, 487), (452, 451, 483, 484), (449, 448, 480, 481), (516, 515, 547, 548), (510, 509, 541, 542), (507, 506, 538, 539), (504, 503, 535, 536), (501, 500, 532, 533), (498, 497, 529, 530), (495, 494, 526, 527), (492, 491, 523, 524), (489, 488, 520, 521), (486, 485, 517, 518), (483, 482, 514, 515), (480, 511, 543, 512), (509, 508, 540, 541), (506, 505, 537, 538), (503, 502, 534, 535), (500, 499, 531, 532), (497, 496, 528, 529), (494, 493, 525, 526), (491, 490, 522, 523), (488, 487, 519, 520), (485, 484, 516, 517), (482, 481, 513, 514), (511, 510, 542, 543), (508, 507, 539, 540), (505, 504, 536, 537), (502, 501, 533, 534), (499, 498, 530, 531), (496, 495, 527, 528), (493, 492, 524, 525), (490, 489, 521, 522), (487, 486, 518, 519), (484, 483, 515, 516), (571, 570, 602, 603), (513, 512, 544, 545), (542, 541, 573, 574), (539, 538, 570, 571), (536, 535, 567, 568), (533, 532, 564, 565), (530, 529, 561, 562), (527, 526, 558, 559), (524, 523, 555, 556), (521, 520, 552, 553), (518, 517, 549, 550), (515, 514, 546, 547), (512, 543, 575, 544), (541, 540, 572, 573), (538, 537, 569, 570), (535, 534, 566, 567), (532, 531, 563, 564), (529, 528, 560, 561), (526, 525, 557, 558), (523, 522, 554, 555), (520, 519, 551, 552), (517, 516, 548, 549), (514, 513, 545, 546), (543, 542, 574, 575), (540, 539, 571, 572), (537, 536, 568, 569), (534, 533, 565, 566), (531, 530, 562, 563), (528, 527, 559, 560), (525, 524, 556, 557), (522, 521, 553, 554), (519, 518, 550, 551), (606, 605, 637, 638), (568, 567, 599, 600), (565, 564, 596, 597), (562, 561, 593, 594), (559, 558, 590, 591), (556, 555, 587, 588), (553, 552, 584, 585), (550, 549, 581, 582), (547, 546, 578, 579), (544, 575, 607, 576), (573, 572, 604, 605), (570, 569, 601, 602), (567, 566, 598, 599), (564, 563, 595, 596), (561, 560, 592, 593), (558, 557, 589, 590), (555, 554, 586, 587), (552, 551, 583, 584), (549, 548, 580, 581), (546, 545, 577, 578), (575, 574, 606, 607), (572, 571, 603, 604), (569, 568, 600, 601), (566, 565, 597, 598), (563, 562, 594, 595), (560, 559, 591, 592), (557, 556, 588, 589), (554, 553, 585, 586), (551, 550, 582, 583), (548, 547, 579, 580), (545, 544, 576, 577), (574, 573, 605, 606), (638, 637, 669, 670), (603, 602, 634, 635), (600, 599, 631, 632), (597, 596, 628, 629), (594, 593, 625, 626), (591, 590, 622, 623), (588, 587, 619, 620), (585, 584, 616, 617), (582, 581, 613, 614), (579, 578, 610, 611), (576, 607, 639, 608), (605, 604, 636, 637), (602, 601, 633, 634), (599, 598, 630, 631), (596, 595, 627, 628), (593, 592, 624, 625), (590, 589, 621, 622), (587, 586, 618, 619), (584, 583, 615, 616), (581, 580, 612, 613), (578, 577, 609, 610), (607, 606, 638, 639), (604, 603, 635, 636), (601, 600, 632, 633), (598, 597, 629, 630), (595, 594, 626, 627), (592, 591, 623, 624), (589, 588, 620, 621), (586, 585, 617, 618), (583, 582, 614, 615), (580, 579, 611, 612), (577, 576, 608, 609), (641, 640, 672, 673), (635, 634, 666, 667), (632, 631, 663, 664), (629, 628, 660, 661), (626, 625, 657, 658), (623, 622, 654, 655), (620, 619, 651, 652), (617, 616, 648, 649), (614, 613, 645, 646), (611, 610, 642, 643), (608, 639, 671, 640), (637, 636, 668, 669), (634, 633, 665, 666), (631, 630, 662, 663), (628, 627, 659, 660), (625, 624, 656, 657), (622, 621, 653, 654), (619, 618, 650, 651), (616, 615, 647, 648), (613, 612, 644, 645), (610, 609, 641, 642), (639, 638, 670, 671), (636, 635, 667, 668), (633, 632, 664, 665), (630, 629, 661, 662), (627, 626, 658, 659), (624, 623, 655, 656), (621, 620, 652, 653), (618, 617, 649, 650), (615, 614, 646, 647), (612, 611, 643, 644), (609, 608, 640, 641), (676, 675, 707, 708), (670, 669, 701, 702), (667, 666, 698, 699), (664, 663, 695, 696), (661, 660, 692, 693), (658, 657, 689, 690), (655, 654, 686, 687), (652, 651, 683, 684), (649, 648, 680, 681), (646, 645, 677, 678), (643, 642, 674, 675), (640, 671, 703, 672), (669, 668, 700, 701), (666, 665, 697, 698), (663, 662, 694, 695), (660, 659, 691, 692), (657, 656, 688, 689), (654, 653, 685, 686), (651, 650, 682, 683), (648, 647, 679, 680), (645, 644, 676, 677), (642, 641, 673, 674), (671, 670, 702, 703), (668, 667, 699, 700), (665, 664, 696, 697), (662, 661, 693, 694), (659, 658, 690, 691), (656, 655, 687, 688), (653, 652, 684, 685), (650, 649, 681, 682), (647, 646, 678, 679), (644, 643, 675, 676), (711, 710, 742, 743), (673, 672, 704, 705), (702, 701, 733, 734), (699, 698, 730, 731), (696, 695, 727, 728), (693, 692, 724, 725), (690, 689, 721, 722), (687, 686, 718, 719), (684, 683, 715, 716), (681, 680, 712, 713), (678, 677, 709, 710), (675, 674, 706, 707), (672, 703, 735, 704), (701, 700, 732, 733), (698, 697, 729, 730), (695, 694, 726, 727), (692, 691, 723, 724), (689, 688, 720, 721), (686, 685, 717, 718), (683, 682, 714, 715), (680, 679, 711, 712), (677, 676, 708, 709), (674, 673, 705, 706), (703, 702, 734, 735), (700, 699, 731, 732), (697, 696, 728, 729), (694, 693, 725, 726), (691, 690, 722, 723), (688, 687, 719, 720), (685, 684, 716, 717), (682, 681, 713, 714), (679, 678, 710, 711), (746, 745, 777, 778), (708, 707, 739, 740), (705, 704, 736, 737), (734, 733, 765, 766), (731, 730, 762, 763), (728, 727, 759, 760), (725, 724, 756, 757), (722, 721, 753, 754), (719, 718, 750, 751), (716, 715, 747, 748), (713, 712, 744, 745), (710, 709, 741, 742), (707, 706, 738, 739), (704, 735, 767, 736), (733, 732, 764, 765), (730, 729, 761, 762), (727, 726, 758, 759), (724, 723, 755, 756), (721, 720, 752, 753), (718, 717, 749, 750), (715, 714, 746, 747), (712, 711, 743, 744), (709, 708, 740, 741), (706, 705, 737, 738), (735, 734, 766, 767), (732, 731, 763, 764), (729, 728, 760, 761), (726, 725, 757, 758), (723, 722, 754, 755), (720, 719, 751, 752), (717, 716, 748, 749), (714, 713, 745, 746), (781, 780, 812, 813), (743, 742, 774, 775), (740, 739, 771, 772), (737, 736, 768, 769), (766, 765, 797, 798), (763, 762, 794, 795), (760, 759, 791, 792), (757, 756, 788, 789), (754, 753, 785, 786), (751, 750, 782, 783), (748, 747, 779, 780), (745, 744, 776, 777), (742, 741, 773, 774), (739, 738, 770, 771), (736, 767, 799, 768), (765, 764, 796, 797), (762, 761, 793, 794), (759, 758, 790, 791), (756, 755, 787, 788), (753, 752, 784, 785), (750, 749, 781, 782), (747, 746, 778, 779), (744, 743, 775, 776), (741, 740, 772, 773), (738, 737, 769, 770), (767, 766, 798, 799), (764, 763, 795, 796), (761, 760, 792, 793), (758, 757, 789, 790), (755, 754, 786, 787), (752, 751, 783, 784), (749, 748, 780, 781), (816, 815, 847, 848), (778, 777, 809, 810), (775, 774, 806, 807), (772, 771, 803, 804), (769, 768, 800, 801), (798, 797, 829, 830), (795, 794, 826, 827), (792, 791, 823, 824), (789, 788, 820, 821), (786, 785, 817, 818), (783, 782, 814, 815), (780, 779, 811, 812), (777, 776, 808, 809), (774, 773, 805, 806), (771, 770, 802, 803), (768, 799, 831, 800), (797, 796, 828, 829), (794, 793, 825, 826), (791, 790, 822, 823), (788, 787, 819, 820), (785, 784, 816, 817), (782, 781, 813, 814), (779, 778, 810, 811), (776, 775, 807, 808), (773, 772, 804, 805), (770, 769, 801, 802), (799, 798, 830, 831), (796, 795, 827, 828), (793, 792, 824, 825), (790, 789, 821, 822), (787, 786, 818, 819), (784, 783, 815, 816), (851, 850, 882, 883), (813, 812, 844, 845), (810, 809, 841, 842), (807, 806, 838, 839), (804, 803, 835, 836), (801, 800, 832, 833), (830, 829, 861, 862), (827, 826, 858, 859), (824, 823, 855, 856), (821, 820, 852, 853), (818, 817, 849, 850), (815, 814, 846, 847), (812, 811, 843, 844), (809, 808, 840, 841), (806, 805, 837, 838), (803, 802, 834, 835), (800, 831, 863, 832), (829, 828, 860, 861), (826, 825, 857, 858), (823, 822, 854, 855), (820, 819, 851, 852), (817, 816, 848, 849), (814, 813, 845, 846), (811, 810, 842, 843), (808, 807, 839, 840), (805, 804, 836, 837), (802, 801, 833, 834), (831, 830, 862, 863), (828, 827, 859, 860), (825, 824, 856, 857), (822, 821, 853, 854), (819, 818, 850, 851), (886, 885, 917, 918), (848, 847, 879, 880), (845, 844, 876, 877), (842, 841, 873, 874), (839, 838, 870, 871), (836, 835, 867, 868), (833, 832, 864, 865), (862, 861, 893, 894), (859, 858, 890, 891), (856, 855, 887, 888), (853, 852, 884, 885), (850, 849, 881, 882), (847, 846, 878, 879), (844, 843, 875, 876), (841, 840, 872, 873), (838, 837, 869, 870), (835, 834, 866, 867), (832, 863, 895, 864), (861, 860, 892, 893), (858, 857, 889, 890), (855, 854, 886, 887), (852, 851, 883, 884), (849, 848, 880, 881), (846, 845, 877, 878), (843, 842, 874, 875), (840, 839, 871, 872), (837, 836, 868, 869), (834, 833, 865, 866), (863, 862, 894, 895), (860, 859, 891, 892), (857, 856, 888, 889), (854, 853, 885, 886), (921, 920, 952, 953), (883, 882, 914, 915), (880, 879, 911, 912), (877, 876, 908, 909), (874, 873, 905, 906), (871, 870, 902, 903), (868, 867, 899, 900), (865, 864, 896, 897), (894, 893, 925, 926), (891, 890, 922, 923), (888, 887, 919, 920), (885, 884, 916, 917), (882, 881, 913, 914), (879, 878, 910, 911), (876, 875, 907, 908), (873, 872, 904, 905), (870, 869, 901, 902), (867, 866, 898, 899), (864, 895, 927, 896), (893, 892, 924, 925), (890, 889, 921, 922), (887, 886, 918, 919), (884, 883, 915, 916), (881, 880, 912, 913), (878, 877, 909, 910), (875, 874, 906, 907), (872, 871, 903, 904), (869, 868, 900, 901), (866, 865, 897, 898), (895, 894, 926, 927), (892, 891, 923, 924), (889, 888, 920, 921), (956, 955, 987, 988), (918, 917, 949, 950), (915, 914, 946, 947), (912, 911, 943, 944), (909, 908, 940, 941), (906, 905, 937, 938), (903, 902, 934, 935), (900, 899, 931, 932), (897, 896, 928, 929), (926, 925, 957, 958), (923, 922, 954, 955), (920, 919, 951, 952), (917, 916, 948, 949), (914, 913, 945, 946), (911, 910, 942, 943), (908, 907, 939, 940), (905, 904, 936, 937), (902, 901, 933, 934), (899, 898, 930, 931), (896, 927, 959, 928), (925, 924, 956, 957), (922, 921, 953, 954), (919, 918, 950, 951), (916, 915, 947, 948), (913, 912, 944, 945), (910, 909, 941, 942), (907, 906, 938, 939), (904, 903, 935, 936), (901, 900, 932, 933), (898, 897, 929, 930), (927, 926, 958, 959), (924, 923, 955, 956), (961, 960, 991, 990, 989, 988, 987, 986, 985, 984, 983, 982, 981, 980, 979, 978, 977, 976, 975, 974, 973, 972, 971, 970, 969, 968, 967, 966, 965, 964, 963, 962), (953, 952, 984, 985), (950, 949, 981, 982), (947, 946, 978, 979), (944, 943, 975, 976), (941, 940, 972, 973), (938, 937, 969, 970), (935, 934, 966, 967), (932, 931, 963, 964), (929, 928, 960, 961), (958, 957, 989, 990), (955, 954, 986, 987), (952, 951, 983, 984), (949, 948, 980, 981), (946, 945, 977, 978), (943, 942, 974, 975), (940, 939, 971, 972), (937, 936, 968, 969), (934, 933, 965, 966), (931, 930, 962, 963), (928, 959, 991, 960), (957, 956, 988, 989), (954, 953, 985, 986), (951, 950, 982, 983), (948, 947, 979, 980), (945, 944, 976, 977), (942, 941, 973, 974), (939, 938, 970, 971), (936, 935, 967, 968), (933, 932, 964, 965), (930, 929, 961, 962), (959, 958, 990, 991)])
me_cylinder.polygons.foreach_set('use_smooth', [True] * 962)
me_cylinder.materials.append(mat_madeira)
me_cylinder.use_remesh_preserve_volume = False
me_cylinder.use_remesh_preserve_attributes = False
me_cylinder.use_mirror_vertex_groups = False
me_cylinder.update()

# ---- objects
ob_corda = bpy.data.objects.new('Corda', me_cylinder_001)
ob_haste = bpy.data.objects.new('Haste', me_cylinder)

# ---- transforms, parenting, visibility, modifiers, constraints
ob_corda.location = (-6.694, -2.888, 0.06895)
ob_corda.rotation_euler = (0.0, -0.0, -1.571)
ob_corda.scale = (0.03554, 0.03649, -17.82)
ob_corda.lineart.crease_threshold = 0.0
ob_haste.location = (-6.694, 2.887, 0.0)
ob_haste.rotation_euler = (0.0, -0.0, -1.571)
ob_haste.scale = (0.3638, 0.3754, 1.0)
ob_haste.lineart.crease_threshold = 0.0
_m = ob_haste.modifiers.new('Mirror', 'MIRROR')
_m.use_axis = (False, False, True)

# ---- collection membership
col_collection_1.objects.link(ob_corda)
col_collection_1.objects.link(ob_haste)

# ---- scene / render settings (as saved in the file)
scene.frame_start = 1; scene.frame_end = 250; scene.frame_set(1)
scene.render.engine = 'BLENDER_EEVEE_NEXT'
scene.render.image_settings.color_mode = 'RGB'
scene.render.image_settings.compression = 90
scene.render.resolution_percentage = 50
scene.render.dither_intensity = 0.0
scene.render.bake_margin = 2
scene.render.bake_bias = 0.0
scene.cycles.use_denoising = False
scene.cycles.samples = 10
scene.cycles.sampling_pattern = 'TABULATED_SOBOL'
scene.cycles.light_sampling_threshold = 0.0
scene.cycles.use_adaptive_sampling = False
scene.cycles.use_light_tree = False
scene.cycles.blur_glossy = 0.0
scene.cycles.volume_bounces = 1
scene.cycles.pixel_filter_type = 'GAUSSIAN'
scene.cycles.sample_clamp_indirect = 0.0
scene.view_settings.view_transform = 'Standard'
bpy.context.view_layer.update()

# ---- added for rendering (the .blend has no active camera and no usable light): camera, sun
cam_auto = bpy.data.cameras.new('AutoCamera')
cam_auto.lens = 50.0
cam_auto.sensor_width = 36.0
cam_auto.clip_end = 1000.0
ob_auto_camera = bpy.data.objects.new('AutoCamera', cam_auto)
scene.collection.objects.link(ob_auto_camera)
ob_auto_camera.location = (28.7096, -42.4866, 28.3228)
ob_auto_camera.rotation_euler = (1.09748, -7.21219e-08, 0.694738)
scene.camera = ob_auto_camera
light_auto_sun = bpy.data.lights.new('AutoSun', 'SUN')
light_auto_sun.energy = 3.0
light_auto_sun.angle = 0.0523599
ob_auto_sun = bpy.data.objects.new('AutoSun', light_auto_sun)
scene.collection.objects.link(ob_auto_sun)
ob_auto_sun.rotation_euler = (0.872665, 0.174533, 0.523599)
bpy.context.view_layer.update()
